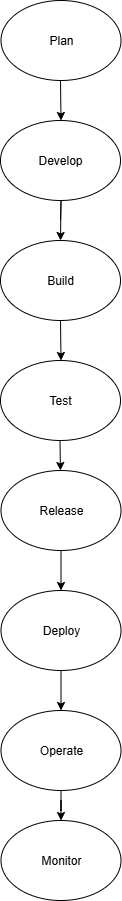

The diagram above was exported from draw.io. Its source (the exported page's mxGraphModel, read from the mxfile embedded in the PNG):
<mxGraphModel dx="786" dy="497" grid="1" gridSize="10" guides="1" tooltips="1" connect="1" arrows="1" fold="1" page="1" pageScale="1" pageWidth="850" pageHeight="1100" math="0" shadow="0">
  <root>
    <mxCell id="0" />
    <mxCell id="1" parent="0" />
    <mxCell id="AdXSUkkJ-5V4KP0CV0Mm-21" value="Plan" style="ellipse;whiteSpace=wrap;html=1;" vertex="1" parent="1">
      <mxGeometry x="180.5" y="30" width="120" height="80" as="geometry" />
    </mxCell>
    <mxCell id="AdXSUkkJ-5V4KP0CV0Mm-22" value="" style="endArrow=classic;html=1;rounded=0;" edge="1" parent="1">
      <mxGeometry width="50" height="50" relative="1" as="geometry">
        <mxPoint x="240" y="110" as="sourcePoint" />
        <mxPoint x="240.5" y="150" as="targetPoint" />
      </mxGeometry>
    </mxCell>
    <mxCell id="AdXSUkkJ-5V4KP0CV0Mm-23" value="Develop" style="ellipse;whiteSpace=wrap;html=1;" vertex="1" parent="1">
      <mxGeometry x="180" y="150" width="120" height="80" as="geometry" />
    </mxCell>
    <mxCell id="AdXSUkkJ-5V4KP0CV0Mm-24" value="" style="endArrow=classic;html=1;rounded=0;" edge="1" parent="1" target="AdXSUkkJ-5V4KP0CV0Mm-25">
      <mxGeometry width="50" height="50" relative="1" as="geometry">
        <mxPoint x="240" y="250" as="sourcePoint" />
        <mxPoint x="240" y="310" as="targetPoint" />
        <Array as="points">
          <mxPoint x="240.5" y="230" />
        </Array>
      </mxGeometry>
    </mxCell>
    <mxCell id="AdXSUkkJ-5V4KP0CV0Mm-25" value="Build" style="ellipse;whiteSpace=wrap;html=1;" vertex="1" parent="1">
      <mxGeometry x="180" y="270" width="120" height="80" as="geometry" />
    </mxCell>
    <mxCell id="AdXSUkkJ-5V4KP0CV0Mm-26" value="" style="endArrow=classic;html=1;rounded=0;" edge="1" parent="1">
      <mxGeometry width="50" height="50" relative="1" as="geometry">
        <mxPoint x="240" y="350" as="sourcePoint" />
        <mxPoint x="240.5" y="390" as="targetPoint" />
      </mxGeometry>
    </mxCell>
    <mxCell id="AdXSUkkJ-5V4KP0CV0Mm-27" value="Test" style="ellipse;whiteSpace=wrap;html=1;" vertex="1" parent="1">
      <mxGeometry x="180" y="390" width="120" height="80" as="geometry" />
    </mxCell>
    <mxCell id="AdXSUkkJ-5V4KP0CV0Mm-28" value="" style="endArrow=classic;html=1;rounded=0;" edge="1" parent="1" target="AdXSUkkJ-5V4KP0CV0Mm-29">
      <mxGeometry width="50" height="50" relative="1" as="geometry">
        <mxPoint x="239.5" y="470" as="sourcePoint" />
        <mxPoint x="240" y="510" as="targetPoint" />
      </mxGeometry>
    </mxCell>
    <mxCell id="AdXSUkkJ-5V4KP0CV0Mm-29" value="Release" style="ellipse;whiteSpace=wrap;html=1;" vertex="1" parent="1">
      <mxGeometry x="180.5" y="500" width="120" height="80" as="geometry" />
    </mxCell>
    <mxCell id="AdXSUkkJ-5V4KP0CV0Mm-30" value="" style="endArrow=classic;html=1;rounded=0;exitX=0.5;exitY=1;exitDx=0;exitDy=0;" edge="1" parent="1" source="AdXSUkkJ-5V4KP0CV0Mm-29" target="AdXSUkkJ-5V4KP0CV0Mm-31">
      <mxGeometry width="50" height="50" relative="1" as="geometry">
        <mxPoint x="240.5" y="600" as="sourcePoint" />
        <mxPoint x="241.5" y="620" as="targetPoint" />
      </mxGeometry>
    </mxCell>
    <mxCell id="AdXSUkkJ-5V4KP0CV0Mm-35" value="" style="edgeStyle=orthogonalEdgeStyle;rounded=0;orthogonalLoop=1;jettySize=auto;html=1;" edge="1" parent="1" source="AdXSUkkJ-5V4KP0CV0Mm-31" target="AdXSUkkJ-5V4KP0CV0Mm-32">
      <mxGeometry relative="1" as="geometry" />
    </mxCell>
    <mxCell id="AdXSUkkJ-5V4KP0CV0Mm-31" value="Deploy" style="ellipse;whiteSpace=wrap;html=1;" vertex="1" parent="1">
      <mxGeometry x="180.5" y="620" width="120" height="80" as="geometry" />
    </mxCell>
    <mxCell id="AdXSUkkJ-5V4KP0CV0Mm-37" value="" style="edgeStyle=orthogonalEdgeStyle;rounded=0;orthogonalLoop=1;jettySize=auto;html=1;" edge="1" parent="1" source="AdXSUkkJ-5V4KP0CV0Mm-32" target="AdXSUkkJ-5V4KP0CV0Mm-36">
      <mxGeometry relative="1" as="geometry" />
    </mxCell>
    <mxCell id="AdXSUkkJ-5V4KP0CV0Mm-32" value="Operate" style="ellipse;whiteSpace=wrap;html=1;" vertex="1" parent="1">
      <mxGeometry x="180.5" y="740" width="120" height="80" as="geometry" />
    </mxCell>
    <mxCell id="AdXSUkkJ-5V4KP0CV0Mm-36" value="Monitor" style="ellipse;whiteSpace=wrap;html=1;" vertex="1" parent="1">
      <mxGeometry x="180.5" y="850" width="120" height="80" as="geometry" />
    </mxCell>
  </root>
</mxGraphModel>